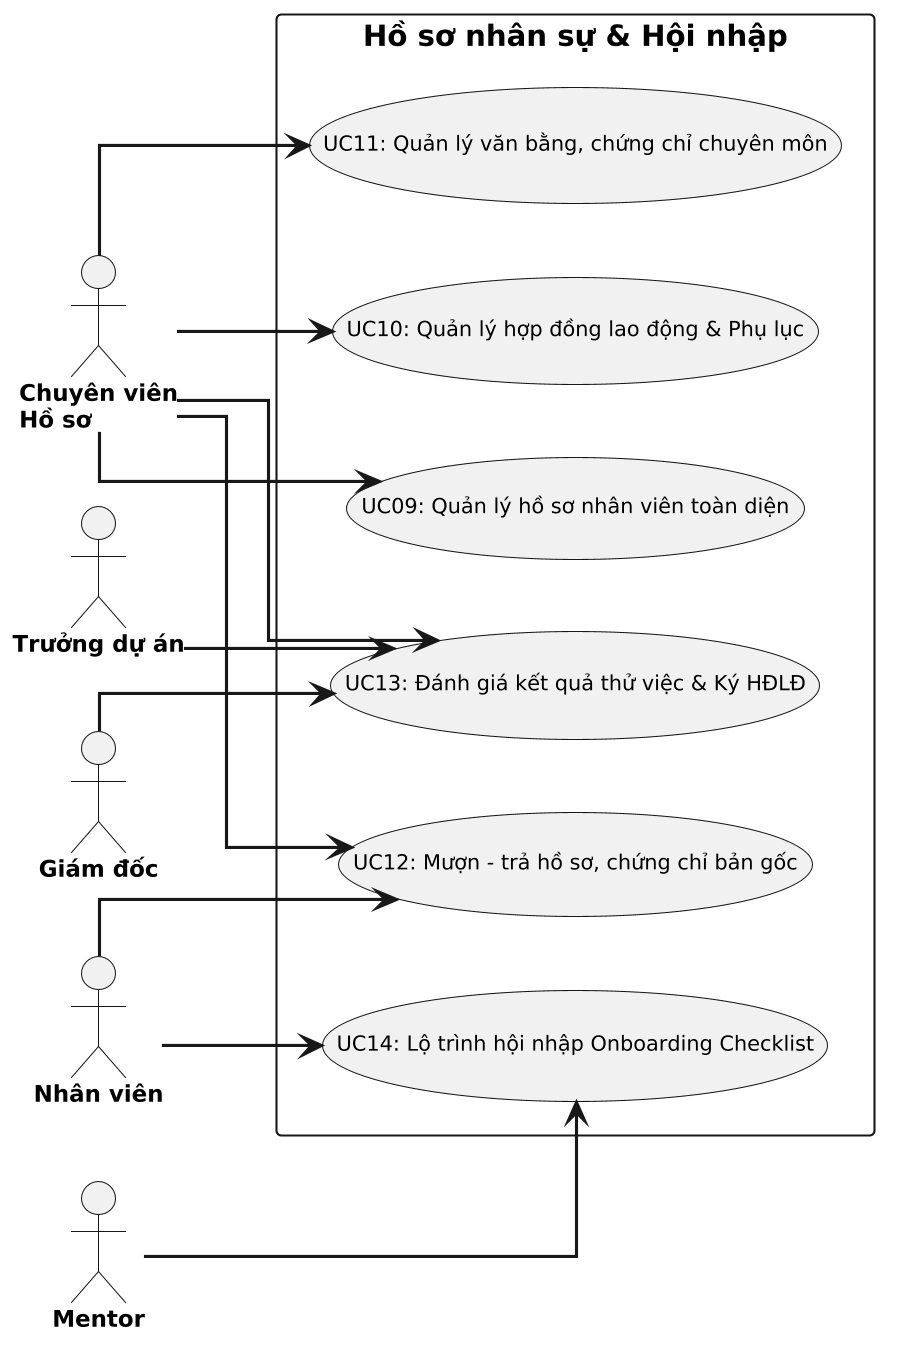

The diagram above was rendered by PlantUML. Its source (embedded in the PNG):
@startuml
left to right direction
skinparam dpi 200
skinparam defaultFontName "Segoe UI"
skinparam shadowing false
skinparam linetype ortho
skinparam monochrome true
skinparam actor {
  FontSize 11
  FontStyle bold
}
skinparam usecase {
  FontSize 10
}
skinparam arrow {
  Thickness 1.5
}
actor "Chuyên viên\nHồ sơ" as A0
actor "Nhân viên" as A1
actor "Trưởng dự án" as A2
actor "Giám đốc" as A3
actor "Mentor" as A4
rectangle "Hồ sơ nhân sự & Hội nhập" {
  (UC09: Quản lý hồ sơ nhân viên toàn diện) as UC09
  (UC10: Quản lý hợp đồng lao động & Phụ lục) as UC10
  (UC11: Quản lý văn bằng, chứng chỉ chuyên môn) as UC11
  (UC12: Mượn - trả hồ sơ, chứng chỉ bản gốc) as UC12
  (UC13: Đánh giá kết quả thử việc & Ký HĐLĐ) as UC13
  (UC14: Lộ trình hội nhập Onboarding Checklist) as UC14
}
A0 --> UC09
A0 --> UC10
A0 --> UC11
A1 --> UC12
A0 --> UC12
A2 --> UC13
A0 --> UC13
A3 --> UC13
A1 --> UC14
A4 --> UC14
@enduml